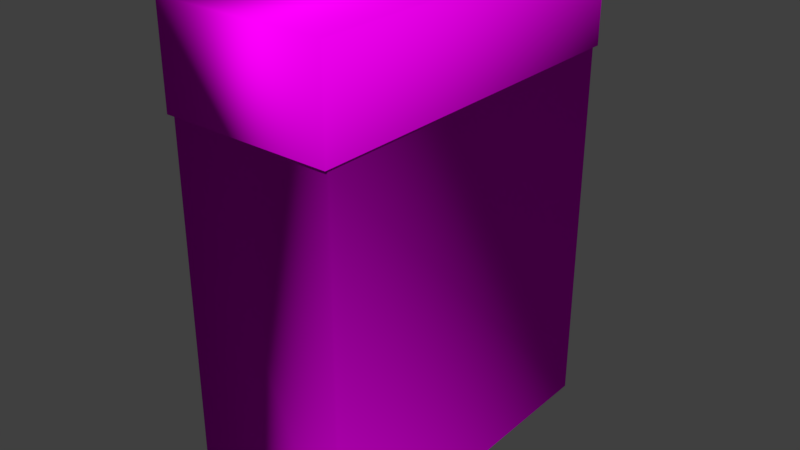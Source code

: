 # Source: detregent.blend  (saved by Blender 2.78.0; exported with 4.5.12 LTS)
import bpy
from mathutils import Matrix  # noqa: F401  (used for matrix-valued properties, if any)

bpy.ops.wm.read_factory_settings(use_empty=True)
scene = bpy.context.scene
scene.name = 'Scene'

# ---- collections
col_collection_1 = bpy.data.collections.new('Collection 1'); scene.collection.children.link(col_collection_1)

# ---- images (referenced by path relative to the original .blend; pixels are not part of the script)
import os
ASSET_DIR = os.environ.get("B2B_ASSET_DIR", "")  # directory of the original .blend (textures are referenced by path, not embedded)
HERE = os.path.dirname(os.path.abspath(__file__))  # packed textures are extracted next to this script under _unpacked/

def load_image(name, relpath, width, height, colorspace="sRGB"):
    """Load a texture the original file referenced (path relative to the .blend, or extracted next to this script)."""
    p = next((c for c in (os.path.join(HERE, relpath), os.path.join(ASSET_DIR, relpath)) if relpath and os.path.exists(c)), "")
    if p:
        img = bpy.data.images.load(p, check_existing=True)
        img.name = name
    else:  # same state as the original file: an image datablock whose file is absent (Cycles renders it pink)
        img = bpy.data.images.new(name, width, height)
        img.source = "FILE"
        img.filepath = "//" + (relpath or name)
    img.colorspace_settings.name = colorspace
    return img
img_detergent_png = load_image('detergent.png', 'uv tex/detergent.png', 1024, 1024, 'sRGB')

# ---- materials (node trees are filled in below, after node groups)
mat_material_001 = bpy.data.materials.new('Material.001')
mat_material_001.alpha_threshold = 0.0
mat_material_001.roughness = 0.5

# ---- material node trees
mat_material_001.use_nodes = True; mat_material_001.node_tree.nodes.clear()
_N = mat_material_001.node_tree.nodes; _L = mat_material_001.node_tree.links
n0 = _N.new('ShaderNodeOutputMaterial'); n0.name = 'Material Output'; n0.location = (300, 300)
n1 = _N.new('ShaderNodeBsdfDiffuse'); n1.name = 'Diffuse BSDF'; n1.location = (10, 300)
n2 = _N.new('ShaderNodeTexImage'); n2.name = 'Image Texture'; n2.location = (-186, 350)
n2.width = 140
n2.image = img_detergent_png
n3 = _N.new('ShaderNodeTexCoord'); n3.name = 'Texture Coordinate'; n3.location = (-422, 384)
_L.new(n1.outputs[0], n0.inputs[0])
_L.new(n3.outputs[2], n2.inputs[0])
_L.new(n2.outputs[0], n1.inputs[0])
n0.is_active_output = True

# ---- world
world_world = bpy.data.worlds.new('World'); scene.world = world_world
world_world.color = (0.05088, 0.05088, 0.05088)
world_world.use_sun_shadow = False
world_world.sun_shadow_jitter_overblur = 0.0
world_world.cycles.sampling_method = 'MANUAL'

# ---- meshes
me_cube_001 = bpy.data.meshes.new('Cube.001')
me_cube_001.from_pydata([(-0.9733, -0.9733, -0.9456), (-1.0, -1.0, 1.0), (-0.9733, 0.9733, -0.9456), (-1.0, 1.0, 1.0), (0.9733, -0.9733, -0.9456), (1.0, -1.0, 1.0), (0.9733, 0.9733, -0.9456), (1.0, 1.0, 1.0), (-1.0, -1.0, 0.6081), (-1.0, 1.0, 0.6081), (1.0, 1.0, 0.6081), (1.0, -1.0, 0.6081), (-0.9733, 0.9733, 0.6053), (0.9733, 0.9733, 0.6053), (0.9733, -0.9733, 0.6053), (-0.9733, -0.9733, 0.6053)], [], [(8, 1, 3, 9), (9, 3, 7, 10), (10, 7, 5, 11), (11, 5, 1, 8), (2, 6, 4, 0), (7, 3, 1, 5), (14, 11, 8, 15), (13, 10, 11, 14), (12, 9, 10, 13), (15, 8, 9, 12), (0, 15, 12, 2), (2, 12, 13, 6), (6, 13, 14, 4), (4, 14, 15, 0)])
me_cube_001.polygons.foreach_set('use_smooth', [True] * 14)
_uv = me_cube_001.uv_layers.new(name='UVMap')
_uv.uv.foreach_set('vector', [0.07432, 0.7849, 0.07432, 0.9371, 0.01869, 0.9371, 0.01869, 0.7849, 0.01869, 0.7849, 0.01869, 0.9371, 0.01869, 0.9371, 0.01869, 0.7849, 0.9927, 0.9487, 0.9927, 0.9881, 0.07972, 0.9881, 0.07972, 0.9487, 0.07432, 0.7849, 0.07432, 0.9371, 0.07432, 0.9371, 0.07432, 0.7849, 0.01943, 0.1815, 0.01943, 0.1815, 0.07358, 0.1815, 0.07358, 0.1815, 0.01869, 0.9371, 0.01869, 0.9371, 0.07432, 0.9371, 0.07432, 0.9371, 0.07358, 0.7838, 0.07432, 0.7849, 0.07432, 0.7849, 0.07358, 0.7838, 0.9805, 0.947, 0.9927, 0.9487, 0.07972, 0.9487, 0.09191, 0.947, 0.01943, 0.7838, 0.01869, 0.7849, 0.01869, 0.7849, 0.01943, 0.7838, 0.07358, 0.7838, 0.07432, 0.7849, 0.01869, 0.7849, 0.01943, 0.7838, 0.07358, 0.1815, 0.07358, 0.7838, 0.01943, 0.7838, 0.01943, 0.1815, 0.01943, 0.1815, 0.01943, 0.7838, 0.01943, 0.7838, 0.01943, 0.1815, 0.9805, 0.004027, 0.9805, 0.947, 0.09191, 0.947, 0.09191, 0.004027, 0.07358, 0.1815, 0.07358, 0.7838, 0.07358, 0.7838, 0.07358, 0.1815])
me_cube_001.materials.append(mat_material_001)
me_cube_001.use_remesh_preserve_volume = False
me_cube_001.use_remesh_preserve_attributes = False
me_cube_001.use_mirror_vertex_groups = False
me_cube_001.update()

# ---- objects
ob_cube = bpy.data.objects.new('Cube', me_cube_001)

# ---- transforms, parenting, visibility, modifiers, constraints
ob_cube.location = (0.0, 0.0, 0.0)
ob_cube.scale = (0.5906, 1.277, 1.7)
ob_cube.lineart.crease_threshold = 0.0

# ---- collection membership
col_collection_1.objects.link(ob_cube)

# ---- scene / render settings (as saved in the file)
scene.frame_start = 1; scene.frame_end = 250; scene.frame_set(1)
scene.render.engine = 'CYCLES'
scene.render.resolution_percentage = 50
scene.render.dither_intensity = 0.0
scene.cycles.use_denoising = False
scene.cycles.samples = 128
scene.cycles.sampling_pattern = 'TABULATED_SOBOL'
scene.cycles.light_sampling_threshold = 0.0
scene.cycles.use_adaptive_sampling = False
scene.cycles.use_light_tree = False
scene.cycles.blur_glossy = 0.0
scene.cycles.sample_clamp_indirect = 0.0
scene.view_settings.view_transform = 'Standard'
bpy.context.view_layer.update()

# ---- added for rendering (the .blend has no active camera and no usable light): camera, sun
cam_auto = bpy.data.cameras.new('AutoCamera')
cam_auto.lens = 50.0
cam_auto.sensor_width = 36.0
cam_auto.clip_end = 1000.0
ob_auto_camera = bpy.data.objects.new('AutoCamera', cam_auto)
scene.collection.objects.link(ob_auto_camera)
ob_auto_camera.location = (4.01769, -4.82123, 3.26044)
ob_auto_camera.rotation_euler = (1.09748, -7.21219e-08, 0.694738)
scene.camera = ob_auto_camera
light_auto_sun = bpy.data.lights.new('AutoSun', 'SUN')
light_auto_sun.energy = 3.0
light_auto_sun.angle = 0.0523599
ob_auto_sun = bpy.data.objects.new('AutoSun', light_auto_sun)
scene.collection.objects.link(ob_auto_sun)
ob_auto_sun.rotation_euler = (0.872665, 0.174533, 0.523599)
bpy.context.view_layer.update()
